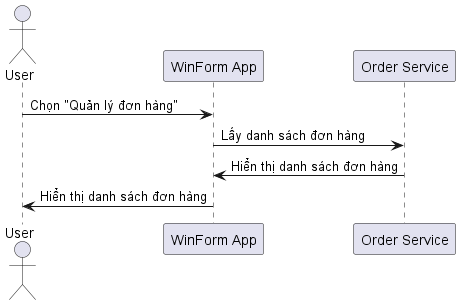

The diagram above was rendered by PlantUML. Its source (embedded in the PNG):
@startuml
actor User
participant "WinForm App" as App
participant "Order Service" as OrderService

User -> App: Chọn "Quản lý đơn hàng"
App -> OrderService: Lấy danh sách đơn hàng
OrderService -> App: Hiển thị danh sách đơn hàng
App -> User: Hiển thị danh sách đơn hàng
@enduml